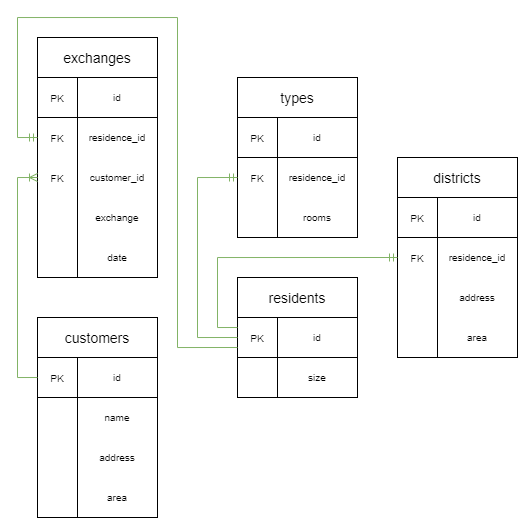

The diagram above was exported from draw.io. Its source (the exported page's mxGraphModel, read from the mxfile embedded in the PNG):
<mxGraphModel dx="1146" dy="591" grid="1" gridSize="10" guides="1" tooltips="1" connect="1" arrows="1" fold="1" page="1" pageScale="1" pageWidth="1169" pageHeight="827" math="0" shadow="0">
  <root>
    <mxCell id="0" />
    <mxCell id="1" parent="0" />
    <mxCell id="TWQ2prV5xathUsk_82fm-32" value="" style="rounded=0;whiteSpace=wrap;html=1;fontSize=18;" parent="1" vertex="1">
      <mxGeometry x="480" y="240" width="80" height="160" as="geometry" />
    </mxCell>
    <mxCell id="TWQ2prV5xathUsk_82fm-33" value="" style="rounded=0;whiteSpace=wrap;html=1;strokeColor=default;fontSize=18;" parent="1" vertex="1">
      <mxGeometry x="440" y="240" width="40" height="160" as="geometry" />
    </mxCell>
    <mxCell id="TWQ2prV5xathUsk_82fm-34" value="&lt;font style=&quot;font-size: 14px;&quot;&gt;districts&lt;/font&gt;" style="rounded=0;whiteSpace=wrap;html=1;strokeColor=default;fontSize=18;" parent="1" vertex="1">
      <mxGeometry x="440" y="200" width="120" height="40" as="geometry" />
    </mxCell>
    <mxCell id="TWQ2prV5xathUsk_82fm-35" value="&lt;font style=&quot;font-size: 10px;&quot;&gt;PK&lt;/font&gt;" style="text;html=1;strokeColor=default;fillColor=none;align=center;verticalAlign=middle;whiteSpace=wrap;rounded=0;fontSize=14;" parent="1" vertex="1">
      <mxGeometry x="440" y="240" width="40" height="40" as="geometry" />
    </mxCell>
    <mxCell id="3Rjq661Kr-VH2EcGVyRj-8" value="&lt;font style=&quot;font-size: 10px;&quot;&gt;id&lt;/font&gt;" style="text;html=1;align=center;verticalAlign=middle;whiteSpace=wrap;rounded=0;fontSize=10;fillColor=none;strokeColor=default;" parent="1" vertex="1">
      <mxGeometry x="480" y="240" width="80" height="40" as="geometry" />
    </mxCell>
    <mxCell id="3Rjq661Kr-VH2EcGVyRj-9" value="&lt;font style=&quot;font-size: 10px;&quot;&gt;FK&lt;/font&gt;" style="text;html=1;strokeColor=none;fillColor=none;align=center;verticalAlign=middle;whiteSpace=wrap;rounded=0;fontSize=14;" parent="1" vertex="1">
      <mxGeometry x="440" y="280" width="40" height="40" as="geometry" />
    </mxCell>
    <mxCell id="wj8r_SkXh_6N7Qt09TAP-1" value="" style="rounded=0;whiteSpace=wrap;html=1;fontSize=18;" parent="1" vertex="1">
      <mxGeometry x="120" y="400" width="80" height="160" as="geometry" />
    </mxCell>
    <mxCell id="wj8r_SkXh_6N7Qt09TAP-2" value="" style="rounded=0;whiteSpace=wrap;html=1;strokeColor=default;fontSize=18;" parent="1" vertex="1">
      <mxGeometry x="80" y="400" width="40" height="160" as="geometry" />
    </mxCell>
    <mxCell id="wj8r_SkXh_6N7Qt09TAP-3" value="&lt;font style=&quot;font-size: 14px;&quot;&gt;customers&lt;/font&gt;" style="rounded=0;whiteSpace=wrap;html=1;strokeColor=default;fontSize=18;" parent="1" vertex="1">
      <mxGeometry x="80" y="360" width="120" height="40" as="geometry" />
    </mxCell>
    <mxCell id="wj8r_SkXh_6N7Qt09TAP-4" value="&lt;font style=&quot;font-size: 10px;&quot;&gt;PK&lt;/font&gt;" style="text;html=1;strokeColor=default;fillColor=none;align=center;verticalAlign=middle;whiteSpace=wrap;rounded=0;fontSize=14;" parent="1" vertex="1">
      <mxGeometry x="80" y="400" width="40" height="40" as="geometry" />
    </mxCell>
    <mxCell id="wj8r_SkXh_6N7Qt09TAP-5" value="&lt;font style=&quot;font-size: 10px;&quot;&gt;id&lt;/font&gt;" style="text;html=1;align=center;verticalAlign=middle;whiteSpace=wrap;rounded=0;fontSize=10;fillColor=none;strokeColor=default;" parent="1" vertex="1">
      <mxGeometry x="120" y="400" width="80" height="40" as="geometry" />
    </mxCell>
    <mxCell id="wj8r_SkXh_6N7Qt09TAP-7" value="" style="rounded=0;whiteSpace=wrap;html=1;fontSize=18;" parent="1" vertex="1">
      <mxGeometry x="320" y="360" width="80" height="80" as="geometry" />
    </mxCell>
    <mxCell id="wj8r_SkXh_6N7Qt09TAP-8" value="" style="rounded=0;whiteSpace=wrap;html=1;strokeColor=default;fontSize=18;" parent="1" vertex="1">
      <mxGeometry x="280" y="360" width="40" height="80" as="geometry" />
    </mxCell>
    <mxCell id="wj8r_SkXh_6N7Qt09TAP-9" value="&lt;font style=&quot;font-size: 14px;&quot;&gt;residents&lt;/font&gt;" style="rounded=0;whiteSpace=wrap;html=1;strokeColor=default;fontSize=18;" parent="1" vertex="1">
      <mxGeometry x="280" y="320" width="120" height="40" as="geometry" />
    </mxCell>
    <mxCell id="wj8r_SkXh_6N7Qt09TAP-10" value="&lt;font style=&quot;font-size: 10px;&quot;&gt;PK&lt;/font&gt;" style="text;html=1;strokeColor=default;fillColor=none;align=center;verticalAlign=middle;whiteSpace=wrap;rounded=0;fontSize=14;" parent="1" vertex="1">
      <mxGeometry x="280" y="360" width="40" height="40" as="geometry" />
    </mxCell>
    <mxCell id="wj8r_SkXh_6N7Qt09TAP-11" value="&lt;font style=&quot;font-size: 10px;&quot;&gt;id&lt;/font&gt;" style="text;html=1;align=center;verticalAlign=middle;whiteSpace=wrap;rounded=0;fontSize=10;fillColor=none;strokeColor=default;" parent="1" vertex="1">
      <mxGeometry x="320" y="360" width="80" height="40" as="geometry" />
    </mxCell>
    <mxCell id="wj8r_SkXh_6N7Qt09TAP-13" value="" style="rounded=0;whiteSpace=wrap;html=1;fontSize=18;" parent="1" vertex="1">
      <mxGeometry x="120" y="120" width="80" height="200" as="geometry" />
    </mxCell>
    <mxCell id="wj8r_SkXh_6N7Qt09TAP-14" value="" style="rounded=0;whiteSpace=wrap;html=1;strokeColor=default;fontSize=18;" parent="1" vertex="1">
      <mxGeometry x="80" y="120" width="40" height="200" as="geometry" />
    </mxCell>
    <mxCell id="wj8r_SkXh_6N7Qt09TAP-15" value="&lt;font style=&quot;font-size: 14px;&quot;&gt;exchanges&lt;/font&gt;" style="rounded=0;whiteSpace=wrap;html=1;strokeColor=default;fontSize=18;" parent="1" vertex="1">
      <mxGeometry x="80" y="80" width="120" height="40" as="geometry" />
    </mxCell>
    <mxCell id="wj8r_SkXh_6N7Qt09TAP-16" value="&lt;font style=&quot;font-size: 10px;&quot;&gt;PK&lt;/font&gt;" style="text;html=1;strokeColor=default;fillColor=none;align=center;verticalAlign=middle;whiteSpace=wrap;rounded=0;fontSize=14;" parent="1" vertex="1">
      <mxGeometry x="80" y="120" width="40" height="40" as="geometry" />
    </mxCell>
    <mxCell id="wj8r_SkXh_6N7Qt09TAP-17" value="&lt;font style=&quot;font-size: 10px;&quot;&gt;id&lt;/font&gt;" style="text;html=1;align=center;verticalAlign=middle;whiteSpace=wrap;rounded=0;fontSize=10;fillColor=none;strokeColor=default;" parent="1" vertex="1">
      <mxGeometry x="120" y="120" width="80" height="40" as="geometry" />
    </mxCell>
    <mxCell id="wj8r_SkXh_6N7Qt09TAP-19" value="" style="rounded=0;whiteSpace=wrap;html=1;fontSize=18;" parent="1" vertex="1">
      <mxGeometry x="320" y="160" width="80" height="120" as="geometry" />
    </mxCell>
    <mxCell id="wj8r_SkXh_6N7Qt09TAP-20" value="" style="rounded=0;whiteSpace=wrap;html=1;strokeColor=default;fontSize=18;" parent="1" vertex="1">
      <mxGeometry x="280" y="160" width="40" height="120" as="geometry" />
    </mxCell>
    <mxCell id="wj8r_SkXh_6N7Qt09TAP-21" value="&lt;span style=&quot;font-size: 14px;&quot;&gt;types&lt;/span&gt;" style="rounded=0;whiteSpace=wrap;html=1;strokeColor=default;fontSize=18;" parent="1" vertex="1">
      <mxGeometry x="280" y="120" width="120" height="40" as="geometry" />
    </mxCell>
    <mxCell id="wj8r_SkXh_6N7Qt09TAP-22" value="&lt;font style=&quot;font-size: 10px;&quot;&gt;PK&lt;/font&gt;" style="text;html=1;strokeColor=default;fillColor=none;align=center;verticalAlign=middle;whiteSpace=wrap;rounded=0;fontSize=14;" parent="1" vertex="1">
      <mxGeometry x="280" y="160" width="40" height="40" as="geometry" />
    </mxCell>
    <mxCell id="wj8r_SkXh_6N7Qt09TAP-23" value="&lt;font style=&quot;font-size: 10px;&quot;&gt;id&lt;/font&gt;" style="text;html=1;align=center;verticalAlign=middle;whiteSpace=wrap;rounded=0;fontSize=10;fillColor=none;strokeColor=default;" parent="1" vertex="1">
      <mxGeometry x="320" y="160" width="80" height="40" as="geometry" />
    </mxCell>
    <mxCell id="wj8r_SkXh_6N7Qt09TAP-24" value="&lt;font style=&quot;font-size: 10px;&quot;&gt;FK&lt;/font&gt;" style="text;html=1;strokeColor=none;fillColor=none;align=center;verticalAlign=middle;whiteSpace=wrap;rounded=0;fontSize=14;" parent="1" vertex="1">
      <mxGeometry x="280" y="200" width="40" height="40" as="geometry" />
    </mxCell>
    <mxCell id="wj8r_SkXh_6N7Qt09TAP-31" value="&lt;font style=&quot;font-size: 10px;&quot;&gt;name&lt;/font&gt;" style="text;html=1;align=center;verticalAlign=middle;whiteSpace=wrap;rounded=0;fontSize=10;" parent="1" vertex="1">
      <mxGeometry x="120" y="440" width="80" height="40" as="geometry" />
    </mxCell>
    <mxCell id="wj8r_SkXh_6N7Qt09TAP-32" value="&lt;font style=&quot;font-size: 10px;&quot;&gt;date&lt;/font&gt;" style="text;html=1;align=center;verticalAlign=middle;whiteSpace=wrap;rounded=0;fontSize=10;" parent="1" vertex="1">
      <mxGeometry x="120" y="280" width="80" height="40" as="geometry" />
    </mxCell>
    <mxCell id="wj8r_SkXh_6N7Qt09TAP-33" value="&lt;font style=&quot;font-size: 10px;&quot;&gt;area&lt;/font&gt;" style="text;html=1;align=center;verticalAlign=middle;whiteSpace=wrap;rounded=0;fontSize=10;" parent="1" vertex="1">
      <mxGeometry x="120" y="520" width="80" height="40" as="geometry" />
    </mxCell>
    <mxCell id="wj8r_SkXh_6N7Qt09TAP-35" value="&lt;font style=&quot;font-size: 10px;&quot;&gt;address&lt;/font&gt;" style="text;html=1;align=center;verticalAlign=middle;whiteSpace=wrap;rounded=0;fontSize=10;" parent="1" vertex="1">
      <mxGeometry x="120" y="480" width="80" height="40" as="geometry" />
    </mxCell>
    <mxCell id="wj8r_SkXh_6N7Qt09TAP-36" value="&lt;font style=&quot;font-size: 10px;&quot;&gt;address&lt;/font&gt;" style="text;html=1;align=center;verticalAlign=middle;whiteSpace=wrap;rounded=0;fontSize=10;" parent="1" vertex="1">
      <mxGeometry x="480" y="320" width="80" height="40" as="geometry" />
    </mxCell>
    <mxCell id="wj8r_SkXh_6N7Qt09TAP-37" value="&lt;font style=&quot;font-size: 10px;&quot;&gt;area&lt;/font&gt;" style="text;html=1;align=center;verticalAlign=middle;whiteSpace=wrap;rounded=0;fontSize=10;" parent="1" vertex="1">
      <mxGeometry x="480" y="360" width="80" height="40" as="geometry" />
    </mxCell>
    <mxCell id="wj8r_SkXh_6N7Qt09TAP-38" value="rooms" style="text;html=1;align=center;verticalAlign=middle;whiteSpace=wrap;rounded=0;fontSize=10;" parent="1" vertex="1">
      <mxGeometry x="320" y="240" width="80" height="40" as="geometry" />
    </mxCell>
    <mxCell id="wj8r_SkXh_6N7Qt09TAP-40" value="&lt;font style=&quot;font-size: 10px;&quot;&gt;exchange&lt;/font&gt;" style="text;html=1;align=center;verticalAlign=middle;whiteSpace=wrap;rounded=0;fontSize=10;" parent="1" vertex="1">
      <mxGeometry x="120" y="240" width="80" height="40" as="geometry" />
    </mxCell>
    <mxCell id="wj8r_SkXh_6N7Qt09TAP-41" value="size" style="text;html=1;align=center;verticalAlign=middle;whiteSpace=wrap;rounded=0;fontSize=10;" parent="1" vertex="1">
      <mxGeometry x="320" y="400" width="80" height="40" as="geometry" />
    </mxCell>
    <mxCell id="wj8r_SkXh_6N7Qt09TAP-43" value="residence_id" style="text;html=1;align=center;verticalAlign=middle;whiteSpace=wrap;rounded=0;fontSize=10;" parent="1" vertex="1">
      <mxGeometry x="320" y="200" width="80" height="40" as="geometry" />
    </mxCell>
    <mxCell id="wj8r_SkXh_6N7Qt09TAP-44" value="residence_id" style="text;html=1;align=center;verticalAlign=middle;whiteSpace=wrap;rounded=0;fontSize=10;" parent="1" vertex="1">
      <mxGeometry x="480" y="280" width="80" height="40" as="geometry" />
    </mxCell>
    <mxCell id="wj8r_SkXh_6N7Qt09TAP-49" value="customer_id" style="text;html=1;align=center;verticalAlign=middle;whiteSpace=wrap;rounded=0;fontSize=10;" parent="1" vertex="1">
      <mxGeometry x="120" y="200" width="80" height="40" as="geometry" />
    </mxCell>
    <mxCell id="wj8r_SkXh_6N7Qt09TAP-50" value="&lt;font style=&quot;font-size: 10px;&quot;&gt;FK&lt;/font&gt;" style="text;html=1;strokeColor=none;fillColor=none;align=center;verticalAlign=middle;whiteSpace=wrap;rounded=0;fontSize=14;" parent="1" vertex="1">
      <mxGeometry x="80" y="200" width="40" height="40" as="geometry" />
    </mxCell>
    <mxCell id="wj8r_SkXh_6N7Qt09TAP-51" value="" style="edgeStyle=orthogonalEdgeStyle;fontSize=12;html=1;endArrow=ERoneToMany;rounded=0;exitX=0;exitY=0.5;exitDx=0;exitDy=0;entryX=0;entryY=0.5;entryDx=0;entryDy=0;fillColor=#d5e8d4;strokeColor=#82b366;" parent="1" source="wj8r_SkXh_6N7Qt09TAP-4" target="wj8r_SkXh_6N7Qt09TAP-50" edge="1">
      <mxGeometry width="100" height="100" relative="1" as="geometry">
        <mxPoint x="240" y="360" as="sourcePoint" />
        <mxPoint x="340" y="260" as="targetPoint" />
        <Array as="points">
          <mxPoint x="60" y="420" />
          <mxPoint x="60" y="220" />
        </Array>
      </mxGeometry>
    </mxCell>
    <mxCell id="U1cL-S8A02eAgY3yCt6_-2" value="" style="edgeStyle=orthogonalEdgeStyle;fontSize=12;html=1;endArrow=ERmandOne;rounded=0;entryX=0;entryY=0.5;entryDx=0;entryDy=0;fillColor=#d5e8d4;strokeColor=#82b366;exitX=0;exitY=0.5;exitDx=0;exitDy=0;" edge="1" parent="1" source="wj8r_SkXh_6N7Qt09TAP-10" target="wj8r_SkXh_6N7Qt09TAP-24">
      <mxGeometry width="100" height="100" relative="1" as="geometry">
        <mxPoint x="280" y="380" as="sourcePoint" />
        <mxPoint x="270" y="230" as="targetPoint" />
        <Array as="points">
          <mxPoint x="240" y="380" />
          <mxPoint x="240" y="220" />
        </Array>
      </mxGeometry>
    </mxCell>
    <mxCell id="U1cL-S8A02eAgY3yCt6_-3" value="" style="edgeStyle=orthogonalEdgeStyle;fontSize=12;html=1;endArrow=ERmandOne;rounded=0;exitX=0;exitY=0.25;exitDx=0;exitDy=0;entryX=0;entryY=0.5;entryDx=0;entryDy=0;fillColor=#d5e8d4;strokeColor=#82b366;" edge="1" parent="1" source="wj8r_SkXh_6N7Qt09TAP-10" target="3Rjq661Kr-VH2EcGVyRj-9">
      <mxGeometry width="100" height="100" relative="1" as="geometry">
        <mxPoint x="340" y="360" as="sourcePoint" />
        <mxPoint x="440" y="260" as="targetPoint" />
        <Array as="points">
          <mxPoint x="260" y="370" />
          <mxPoint x="260" y="300" />
        </Array>
      </mxGeometry>
    </mxCell>
    <mxCell id="U1cL-S8A02eAgY3yCt6_-4" value="" style="edgeStyle=orthogonalEdgeStyle;fontSize=12;html=1;endArrow=ERmandOne;rounded=0;exitX=0;exitY=0.75;exitDx=0;exitDy=0;fillColor=#d5e8d4;strokeColor=#82b366;entryX=0;entryY=0.5;entryDx=0;entryDy=0;" edge="1" parent="1" source="wj8r_SkXh_6N7Qt09TAP-10" target="U1cL-S8A02eAgY3yCt6_-6">
      <mxGeometry width="100" height="100" relative="1" as="geometry">
        <mxPoint x="240" y="420" as="sourcePoint" />
        <mxPoint x="220" y="90" as="targetPoint" />
        <Array as="points">
          <mxPoint x="220" y="390" />
          <mxPoint x="220" y="60" />
          <mxPoint x="60" y="60" />
          <mxPoint x="60" y="180" />
        </Array>
      </mxGeometry>
    </mxCell>
    <mxCell id="U1cL-S8A02eAgY3yCt6_-5" value="residence_id" style="text;html=1;align=center;verticalAlign=middle;whiteSpace=wrap;rounded=0;fontSize=10;" vertex="1" parent="1">
      <mxGeometry x="120" y="160" width="80" height="40" as="geometry" />
    </mxCell>
    <mxCell id="U1cL-S8A02eAgY3yCt6_-6" value="&lt;font style=&quot;font-size: 10px;&quot;&gt;FK&lt;/font&gt;" style="text;html=1;strokeColor=none;fillColor=none;align=center;verticalAlign=middle;whiteSpace=wrap;rounded=0;fontSize=14;" vertex="1" parent="1">
      <mxGeometry x="80" y="160" width="40" height="40" as="geometry" />
    </mxCell>
  </root>
</mxGraphModel>